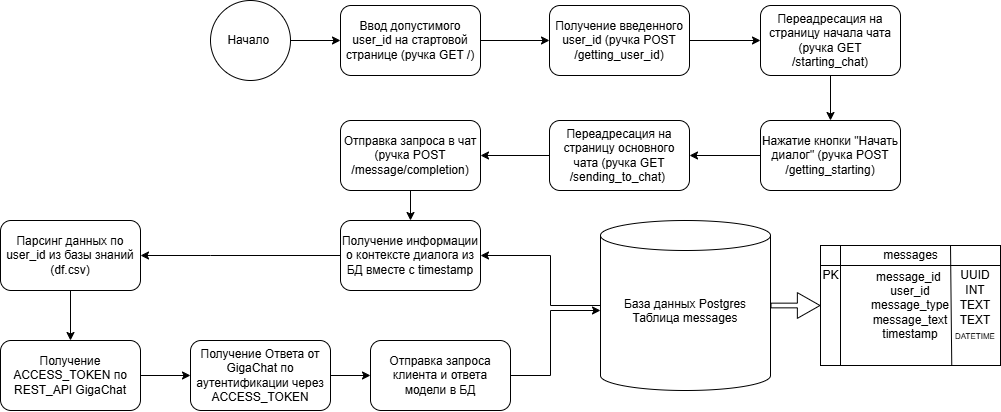

The diagram above was exported from draw.io. Its source (the exported page's mxGraphModel, read from the mxfile embedded in the PNG):
<mxGraphModel dx="2045" dy="541" grid="1" gridSize="10" guides="1" tooltips="1" connect="1" arrows="1" fold="1" page="1" pageScale="1" pageWidth="827" pageHeight="1169" math="0" shadow="0">
  <root>
    <mxCell id="0" />
    <mxCell id="1" parent="0" />
    <mxCell id="TYeQl41TQsanvEy31CBA-1" parent="1" style="ellipse;whiteSpace=wrap;html=1;aspect=fixed;" value="Начало&amp;nbsp;" vertex="1">
      <mxGeometry height="80" width="80" x="60" y="110" as="geometry" />
    </mxCell>
    <mxCell id="TYeQl41TQsanvEy31CBA-2" parent="1" style="rounded=1;whiteSpace=wrap;html=1;" value="Ввод допустимого user_id на стартовой странице (ручка GET /)" vertex="1">
      <mxGeometry height="70" width="140" x="190" y="115" as="geometry" />
    </mxCell>
    <mxCell id="TYeQl41TQsanvEy31CBA-3" parent="1" style="rounded=1;whiteSpace=wrap;html=1;" value="Получение введенного user_id (ручка POST /getting_user_id)" vertex="1">
      <mxGeometry height="70" width="140" x="399" y="115" as="geometry" />
    </mxCell>
    <mxCell id="TYeQl41TQsanvEy31CBA-4" parent="1" style="shape=cylinder3;whiteSpace=wrap;html=1;boundedLbl=1;backgroundOutline=1;size=15;" value="База данных Postgres&lt;br&gt;Таблица messages&lt;div&gt;&amp;nbsp;&lt;/div&gt;" vertex="1">
      <mxGeometry height="170" width="170" x="450" y="330" as="geometry" />
    </mxCell>
    <mxCell id="TYeQl41TQsanvEy31CBA-5" edge="1" parent="1" source="TYeQl41TQsanvEy31CBA-1" style="endArrow=classic;html=1;rounded=0;entryX=0;entryY=0.5;entryDx=0;entryDy=0;exitX=1;exitY=0.5;exitDx=0;exitDy=0;" target="TYeQl41TQsanvEy31CBA-2" value="">
      <mxGeometry height="50" relative="1" width="50" as="geometry">
        <mxPoint x="390" y="260" as="sourcePoint" />
        <mxPoint x="440" y="210" as="targetPoint" />
      </mxGeometry>
    </mxCell>
    <mxCell id="TYeQl41TQsanvEy31CBA-6" edge="1" parent="1" source="TYeQl41TQsanvEy31CBA-2" style="endArrow=classic;html=1;rounded=0;entryX=0;entryY=0.5;entryDx=0;entryDy=0;exitX=1;exitY=0.5;exitDx=0;exitDy=0;" target="TYeQl41TQsanvEy31CBA-3" value="">
      <mxGeometry height="50" relative="1" width="50" as="geometry">
        <mxPoint x="390" y="260" as="sourcePoint" />
        <mxPoint x="440" y="210" as="targetPoint" />
      </mxGeometry>
    </mxCell>
    <mxCell id="TYeQl41TQsanvEy31CBA-7" parent="1" style="rounded=1;whiteSpace=wrap;html=1;" value="Переадресация на страницу начала чата (ручка GET /starting_chat)" vertex="1">
      <mxGeometry height="70" width="140" x="610" y="115" as="geometry" />
    </mxCell>
    <mxCell id="TYeQl41TQsanvEy31CBA-8" parent="1" style="rounded=1;whiteSpace=wrap;html=1;" value="Нажатие кнопки &quot;Начать диалог&quot; (ручка POST /getting_starting)" vertex="1">
      <mxGeometry height="70" width="140" x="610" y="230" as="geometry" />
    </mxCell>
    <mxCell id="TYeQl41TQsanvEy31CBA-9" parent="1" style="rounded=1;whiteSpace=wrap;html=1;" value="Переадресация на страницу основного чата (ручка GET /sending_to_chat)&amp;nbsp;" vertex="1">
      <mxGeometry height="70" width="140" x="399" y="230" as="geometry" />
    </mxCell>
    <mxCell id="TYeQl41TQsanvEy31CBA-10" parent="1" style="rounded=1;whiteSpace=wrap;html=1;" value="Отправка запроса в чат (ручка POST /message/completion)" vertex="1">
      <mxGeometry height="70" width="140" x="190" y="230" as="geometry" />
    </mxCell>
    <mxCell id="TYeQl41TQsanvEy31CBA-11" edge="1" parent="1" source="TYeQl41TQsanvEy31CBA-3" style="endArrow=classic;html=1;rounded=0;entryX=0;entryY=0.5;entryDx=0;entryDy=0;exitX=1;exitY=0.5;exitDx=0;exitDy=0;" target="TYeQl41TQsanvEy31CBA-7" value="">
      <mxGeometry height="50" relative="1" width="50" as="geometry">
        <mxPoint x="390" y="280" as="sourcePoint" />
        <mxPoint x="440" y="230" as="targetPoint" />
      </mxGeometry>
    </mxCell>
    <mxCell id="TYeQl41TQsanvEy31CBA-12" edge="1" parent="1" source="TYeQl41TQsanvEy31CBA-7" style="endArrow=classic;html=1;rounded=0;entryX=0.5;entryY=0;entryDx=0;entryDy=0;exitX=0.5;exitY=1;exitDx=0;exitDy=0;" target="TYeQl41TQsanvEy31CBA-8" value="">
      <mxGeometry height="50" relative="1" width="50" as="geometry">
        <mxPoint x="390" y="280" as="sourcePoint" />
        <mxPoint x="440" y="230" as="targetPoint" />
      </mxGeometry>
    </mxCell>
    <mxCell id="TYeQl41TQsanvEy31CBA-13" edge="1" parent="1" source="TYeQl41TQsanvEy31CBA-8" style="endArrow=classic;html=1;rounded=0;entryX=1;entryY=0.5;entryDx=0;entryDy=0;exitX=0;exitY=0.5;exitDx=0;exitDy=0;" target="TYeQl41TQsanvEy31CBA-9" value="">
      <mxGeometry height="50" relative="1" width="50" as="geometry">
        <mxPoint x="390" y="280" as="sourcePoint" />
        <mxPoint x="440" y="230" as="targetPoint" />
      </mxGeometry>
    </mxCell>
    <mxCell id="TYeQl41TQsanvEy31CBA-14" edge="1" parent="1" source="TYeQl41TQsanvEy31CBA-9" style="endArrow=classic;html=1;rounded=0;entryX=1;entryY=0.5;entryDx=0;entryDy=0;exitX=0;exitY=0.5;exitDx=0;exitDy=0;" target="TYeQl41TQsanvEy31CBA-10" value="">
      <mxGeometry height="50" relative="1" width="50" as="geometry">
        <mxPoint x="390" y="280" as="sourcePoint" />
        <mxPoint x="440" y="230" as="targetPoint" />
      </mxGeometry>
    </mxCell>
    <mxCell id="TYeQl41TQsanvEy31CBA-15" parent="1" style="rounded=1;whiteSpace=wrap;html=1;" value="Парсинг данных по user_id из базы знаний (df.csv)" vertex="1">
      <mxGeometry height="70" width="140" x="-150" y="330" as="geometry" />
    </mxCell>
    <mxCell id="TYeQl41TQsanvEy31CBA-16" parent="1" style="rounded=1;whiteSpace=wrap;html=1;" value="Получение ACCESS_TOKEN по REST_API GigaChat" vertex="1">
      <mxGeometry height="70" width="140" x="-150" y="450" as="geometry" />
    </mxCell>
    <mxCell id="TYeQl41TQsanvEy31CBA-17" parent="1" style="rounded=1;whiteSpace=wrap;html=1;" value="Получение информации о контексте диалога из БД вместе с timestamp" vertex="1">
      <mxGeometry height="70" width="140" x="190" y="330" as="geometry" />
    </mxCell>
    <mxCell id="TYeQl41TQsanvEy31CBA-23" parent="1" style="shape=internalStorage;whiteSpace=wrap;html=1;backgroundOutline=1;" value="message_id&amp;nbsp;&lt;br&gt;user_id&lt;br&gt;message_type&lt;br&gt;message_text&lt;br&gt;timestamp" vertex="1">
      <mxGeometry height="120" width="180" x="670" y="355" as="geometry" />
    </mxCell>
    <mxCell id="TYeQl41TQsanvEy31CBA-24" parent="1" style="text;html=1;whiteSpace=wrap;strokeColor=none;fillColor=none;align=center;verticalAlign=middle;rounded=0;" value="messages" vertex="1">
      <mxGeometry height="20" width="55" x="732.5" y="355" as="geometry" />
    </mxCell>
    <mxCell id="TYeQl41TQsanvEy31CBA-25" parent="1" style="text;html=1;whiteSpace=wrap;strokeColor=none;fillColor=none;align=center;verticalAlign=middle;rounded=0;" value="PK" vertex="1">
      <mxGeometry height="20" width="21" x="670" y="375" as="geometry" />
    </mxCell>
    <mxCell id="TYeQl41TQsanvEy31CBA-26" edge="1" parent="1" style="endArrow=none;html=1;rounded=0;entryX=0.86;entryY=0;entryDx=0;entryDy=0;entryPerimeter=0;exitX=0.867;exitY=1.008;exitDx=0;exitDy=0;exitPerimeter=0;" value="">
      <mxGeometry height="50" relative="1" width="50" as="geometry">
        <mxPoint x="801.26" y="475.48" as="sourcePoint" />
        <mxPoint x="800" y="354.52" as="targetPoint" />
      </mxGeometry>
    </mxCell>
    <mxCell id="TYeQl41TQsanvEy31CBA-30" parent="1" style="text;html=1;whiteSpace=wrap;strokeColor=none;fillColor=none;align=center;verticalAlign=middle;rounded=0;" value="UUID" vertex="1">
      <mxGeometry height="20" width="30" x="810" y="375" as="geometry" />
    </mxCell>
    <mxCell id="TYeQl41TQsanvEy31CBA-31" parent="1" style="text;html=1;whiteSpace=wrap;strokeColor=none;fillColor=none;align=center;verticalAlign=middle;rounded=0;" value="INT" vertex="1">
      <mxGeometry height="10" width="30" x="810" y="395" as="geometry" />
    </mxCell>
    <mxCell id="TYeQl41TQsanvEy31CBA-32" parent="1" style="text;html=1;whiteSpace=wrap;strokeColor=none;fillColor=none;align=center;verticalAlign=middle;rounded=0;" value="TEXT" vertex="1">
      <mxGeometry height="20" width="30" x="810" y="405" as="geometry" />
    </mxCell>
    <mxCell id="TYeQl41TQsanvEy31CBA-35" parent="1" style="text;html=1;whiteSpace=wrap;strokeColor=none;fillColor=none;align=center;verticalAlign=middle;rounded=0;" value="TEXT" vertex="1">
      <mxGeometry height="10" width="30" x="810" y="425" as="geometry" />
    </mxCell>
    <mxCell id="TYeQl41TQsanvEy31CBA-36" parent="1" style="text;html=1;whiteSpace=wrap;strokeColor=none;fillColor=none;align=center;verticalAlign=middle;rounded=0;" value="&lt;font style=&quot;font-size: 8px;&quot;&gt;DATETIME&lt;/font&gt;" vertex="1">
      <mxGeometry height="20" width="30" x="810" y="435" as="geometry" />
    </mxCell>
    <mxCell id="TYeQl41TQsanvEy31CBA-39" edge="1" parent="1" source="TYeQl41TQsanvEy31CBA-17" style="endArrow=classic;html=1;rounded=0;entryX=1;entryY=0.5;entryDx=0;entryDy=0;exitX=0;exitY=0.5;exitDx=0;exitDy=0;" target="TYeQl41TQsanvEy31CBA-15" value="">
      <mxGeometry height="50" relative="1" width="50" as="geometry">
        <Array as="points">
          <mxPoint x="60" y="365" />
        </Array>
        <mxPoint x="450" y="520" as="sourcePoint" />
        <mxPoint x="500" y="470" as="targetPoint" />
      </mxGeometry>
    </mxCell>
    <mxCell id="TYeQl41TQsanvEy31CBA-41" edge="1" parent="1" source="TYeQl41TQsanvEy31CBA-10" style="endArrow=classic;html=1;rounded=0;entryX=0.5;entryY=0;entryDx=0;entryDy=0;exitX=0.5;exitY=1;exitDx=0;exitDy=0;" target="TYeQl41TQsanvEy31CBA-17" value="">
      <mxGeometry height="50" relative="1" width="50" as="geometry">
        <mxPoint x="450" y="320" as="sourcePoint" />
        <mxPoint x="500" y="270" as="targetPoint" />
      </mxGeometry>
    </mxCell>
    <mxCell id="TYeQl41TQsanvEy31CBA-42" parent="1" style="rounded=1;whiteSpace=wrap;html=1;" value="Получение Ответа от GigaChat по аутентификации через ACCESS_TOKEN" vertex="1">
      <mxGeometry height="70" width="140" x="40" y="450" as="geometry" />
    </mxCell>
    <mxCell id="TYeQl41TQsanvEy31CBA-43" edge="1" parent="1" source="TYeQl41TQsanvEy31CBA-16" style="endArrow=classic;html=1;rounded=0;entryX=0;entryY=0.5;entryDx=0;entryDy=0;exitX=1;exitY=0.5;exitDx=0;exitDy=0;" target="TYeQl41TQsanvEy31CBA-42" value="">
      <mxGeometry height="50" relative="1" width="50" as="geometry">
        <mxPoint x="220" y="730" as="sourcePoint" />
        <mxPoint x="270" y="680" as="targetPoint" />
      </mxGeometry>
    </mxCell>
    <mxCell id="TYeQl41TQsanvEy31CBA-45" edge="1" parent="1" source="TYeQl41TQsanvEy31CBA-4" style="endArrow=classic;html=1;rounded=0;entryX=1;entryY=0.5;entryDx=0;entryDy=0;exitX=0;exitY=0.5;exitDx=0;exitDy=0;exitPerimeter=0;" target="TYeQl41TQsanvEy31CBA-17" value="">
      <mxGeometry height="50" relative="1" width="50" as="geometry">
        <Array as="points">
          <mxPoint x="400" y="415" />
          <mxPoint x="400" y="365" />
        </Array>
        <mxPoint x="370" y="510" as="sourcePoint" />
        <mxPoint x="420" y="460" as="targetPoint" />
      </mxGeometry>
    </mxCell>
    <mxCell id="TYeQl41TQsanvEy31CBA-46" edge="1" parent="1" source="TYeQl41TQsanvEy31CBA-4" style="shape=flexArrow;endArrow=classic;html=1;rounded=0;width=4.705882352941177;endSize=7.211764705882353;entryX=0;entryY=0.5;entryDx=0;entryDy=0;" target="TYeQl41TQsanvEy31CBA-23" value="">
      <mxGeometry height="50" relative="1" width="50" as="geometry">
        <mxPoint x="610" y="460" as="sourcePoint" />
        <mxPoint x="660" y="410" as="targetPoint" />
      </mxGeometry>
    </mxCell>
    <mxCell id="TYeQl41TQsanvEy31CBA-48" edge="1" parent="1" source="TYeQl41TQsanvEy31CBA-15" style="endArrow=classic;html=1;rounded=0;entryX=0.5;entryY=0;entryDx=0;entryDy=0;exitX=0.5;exitY=1;exitDx=0;exitDy=0;" target="TYeQl41TQsanvEy31CBA-16" value="">
      <mxGeometry height="50" relative="1" width="50" as="geometry">
        <mxPoint x="370" y="630" as="sourcePoint" />
        <mxPoint x="420" y="580" as="targetPoint" />
      </mxGeometry>
    </mxCell>
    <mxCell id="TYeQl41TQsanvEy31CBA-49" parent="1" style="rounded=1;whiteSpace=wrap;html=1;" value="Отправка запроса клиента и ответа модели в БД" vertex="1">
      <mxGeometry height="70" width="140" x="220" y="450" as="geometry" />
    </mxCell>
    <mxCell id="TYeQl41TQsanvEy31CBA-50" edge="1" parent="1" source="TYeQl41TQsanvEy31CBA-42" style="endArrow=classic;html=1;rounded=0;entryX=0;entryY=0.5;entryDx=0;entryDy=0;exitX=1;exitY=0.5;exitDx=0;exitDy=0;" target="TYeQl41TQsanvEy31CBA-49" value="">
      <mxGeometry height="50" relative="1" width="50" as="geometry">
        <mxPoint x="370" y="440" as="sourcePoint" />
        <mxPoint x="420" y="390" as="targetPoint" />
      </mxGeometry>
    </mxCell>
    <mxCell id="TYeQl41TQsanvEy31CBA-51" edge="1" parent="1" source="TYeQl41TQsanvEy31CBA-49" style="endArrow=classic;html=1;rounded=0;exitX=1;exitY=0.5;exitDx=0;exitDy=0;" value="">
      <mxGeometry height="50" relative="1" width="50" as="geometry">
        <Array as="points">
          <mxPoint x="400" y="485" />
          <mxPoint x="400" y="420" />
        </Array>
        <mxPoint x="370" y="440" as="sourcePoint" />
        <mxPoint x="450" y="420" as="targetPoint" />
      </mxGeometry>
    </mxCell>
  </root>
</mxGraphModel>